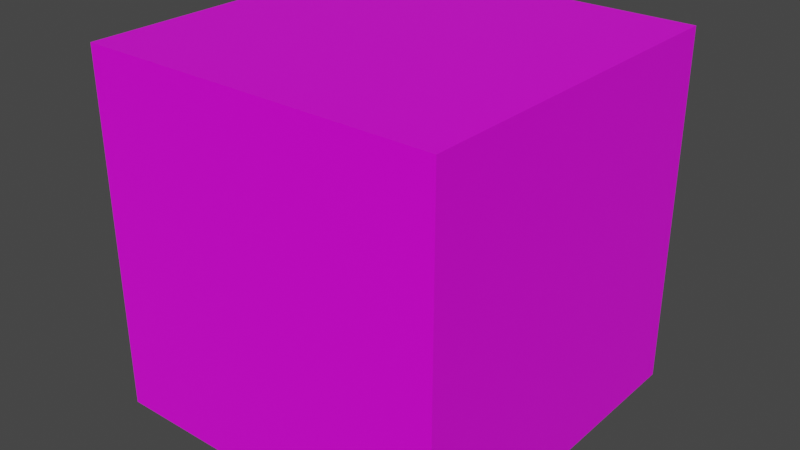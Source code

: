 # Source: skybox.blend  (saved by Blender 2.82.7; exported with 4.5.12 LTS)
import bpy
from mathutils import Matrix  # noqa: F401  (used for matrix-valued properties, if any)

bpy.ops.wm.read_factory_settings(use_empty=True)
scene = bpy.context.scene
scene.name = 'Scene'

# ---- collections
col_collection = bpy.data.collections.new('Collection'); scene.collection.children.link(col_collection)

# ---- images (referenced by path relative to the original .blend; pixels are not part of the script)
import os
ASSET_DIR = os.environ.get("B2B_ASSET_DIR", "")  # directory of the original .blend (textures are referenced by path, not embedded)
HERE = os.path.dirname(os.path.abspath(__file__))  # packed textures are extracted next to this script under _unpacked/

def load_image(name, relpath, width, height, colorspace="sRGB"):
    """Load a texture the original file referenced (path relative to the .blend, or extracted next to this script)."""
    p = next((c for c in (os.path.join(HERE, relpath), os.path.join(ASSET_DIR, relpath)) if relpath and os.path.exists(c)), "")
    if p:
        img = bpy.data.images.load(p, check_existing=True)
        img.name = name
    else:  # same state as the original file: an image datablock whose file is absent (Cycles renders it pink)
        img = bpy.data.images.new(name, width, height)
        img.source = "FILE"
        img.filepath = "//" + (relpath or name)
    img.colorspace_settings.name = colorspace
    return img
img_skybox_debug_png = load_image('skybox_debug.png', 'skybox_debug.png', 1024, 1024, 'sRGB')

# ---- materials (node trees are filled in below, after node groups)
mat_material = bpy.data.materials.new('Material')
mat_material.alpha_threshold = 0.0
mat_material.use_transparent_shadow = False
mat_material.line_color = (0.0, 0.0, 0.0, 1.0)

# ---- material node trees
mat_material.use_nodes = True; mat_material.node_tree.nodes.clear()
_N = mat_material.node_tree.nodes; _L = mat_material.node_tree.links
n0 = _N.new('ShaderNodeOutputMaterial'); n0.name = 'Material Output'; n0.location = (300, 300)
n1 = _N.new('ShaderNodeBsdfPrincipled'); n1.name = 'Principled BSDF'; n1.location = (10, 300)
n1.distribution = 'GGX'
n1.subsurface_method = 'BURLEY'
n1.inputs[2].default_value = 0.4
n1.inputs[3].default_value = 1.45
n1.inputs[27].default_value = (0.0, 0.0, 0.0, 1.0)
n1.inputs[28].default_value = 1.0
n2 = _N.new('ShaderNodeTexImage'); n2.name = 'Image Texture'; n2.location = (-280, 280)
n2.image = img_skybox_debug_png
_L.new(n1.outputs[0], n0.inputs[0])
_L.new(n2.outputs[0], n1.inputs[0])
n0.is_active_output = True

# ---- world
world_world = bpy.data.worlds.new('World'); scene.world = world_world
world_world.use_nodes = True; world_world.node_tree.nodes.clear()
_N = world_world.node_tree.nodes; _L = world_world.node_tree.links
n0 = _N.new('ShaderNodeOutputWorld'); n0.name = 'World Output'; n0.location = (300, 300)
n1 = _N.new('ShaderNodeBackground'); n1.name = 'Background'; n1.location = (10, 300)
n1.inputs[0].default_value = (0.05088, 0.05088, 0.05088, 1.0)
_L.new(n1.outputs[0], n0.inputs[0])
n0.is_active_output = True
world_world.color = (0.05088, 0.05088, 0.05088)
world_world.use_sun_shadow = False
world_world.sun_shadow_jitter_overblur = 0.0

# ---- meshes
me_cube = bpy.data.meshes.new('Cube')
me_cube.from_pydata([(1.0, 1.0, 1.0), (1.0, 1.0, -1.0), (1.0, -1.0, 1.0), (1.0, -1.0, -1.0), (-1.0, 1.0, 1.0), (-1.0, 1.0, -1.0), (-1.0, -1.0, 1.0), (-1.0, -1.0, -1.0)], [], [(3, 7, 6, 2), (7, 5, 4, 6), (1, 3, 2, 0), (5, 1, 0, 4), (5, 7, 3, 1), (2, 6, 4, 0)])
_uv = me_cube.uv_layers.new(name='UVMap')
_uv.uv.foreach_set('vector', [0.757, 0.664, 1.0, 0.6639, 0.9999, 0.3363, 0.7571, 0.3362, 0.0001976, 0.6638, 0.2504, 0.6637, 0.2502, 0.3363, 0.0001976, 0.3362, 0.4999, 0.6639, 0.7571, 0.6637, 0.7571, 0.3363, 0.4998, 0.3363, 0.2504, 0.6637, 0.4998, 0.6637, 0.4998, 0.3363, 0.2502, 0.3363, 0.2511, 0.6664, 0.2512, 0.9997, 0.499, 0.9997, 0.499, 0.6663, 0.4984, 0.0001984, 0.2517, 0.0002063, 0.2517, 0.3336, 0.4984, 0.3337])
me_cube.materials.append(mat_material)
me_cube.use_remesh_preserve_volume = False
me_cube.use_remesh_preserve_attributes = False
me_cube.use_mirror_vertex_groups = False
me_cube.update()

# ---- objects
ob_cube = bpy.data.objects.new('Cube', me_cube)

# ---- transforms, parenting, visibility, modifiers, constraints
ob_cube.location = (0.0, 0.0, 1.0)
ob_cube.lock_rotations_4d = False
ob_cube.empty_display_type = 'ARROWS'
ob_cube.lineart.crease_threshold = 0.0

# ---- collection membership
col_collection.objects.link(ob_cube)

# ---- scene / render settings (as saved in the file)
scene.frame_start = 1; scene.frame_end = 250; scene.frame_set(1)
scene.render.engine = 'BLENDER_EEVEE_NEXT'
scene.cycles.use_denoising = False
scene.cycles.samples = 128
scene.cycles.sampling_pattern = 'TABULATED_SOBOL'
scene.cycles.use_adaptive_sampling = False
scene.cycles.use_light_tree = False
scene.view_settings.view_transform = 'Filmic'
bpy.context.view_layer.update()

# ---- added for rendering (the .blend has no active camera and no usable light): camera, sun
cam_auto = bpy.data.cameras.new('AutoCamera')
cam_auto.lens = 50.0
cam_auto.sensor_width = 36.0
cam_auto.clip_end = 1000.0
ob_auto_camera = bpy.data.objects.new('AutoCamera', cam_auto)
scene.collection.objects.link(ob_auto_camera)
ob_auto_camera.location = (3.20507, -3.84609, 3.56406)
ob_auto_camera.rotation_euler = (1.09748, -7.21219e-08, 0.694738)
scene.camera = ob_auto_camera
light_auto_sun = bpy.data.lights.new('AutoSun', 'SUN')
light_auto_sun.energy = 3.0
light_auto_sun.angle = 0.0523599
ob_auto_sun = bpy.data.objects.new('AutoSun', light_auto_sun)
scene.collection.objects.link(ob_auto_sun)
ob_auto_sun.rotation_euler = (0.872665, 0.174533, 0.523599)
bpy.context.view_layer.update()
